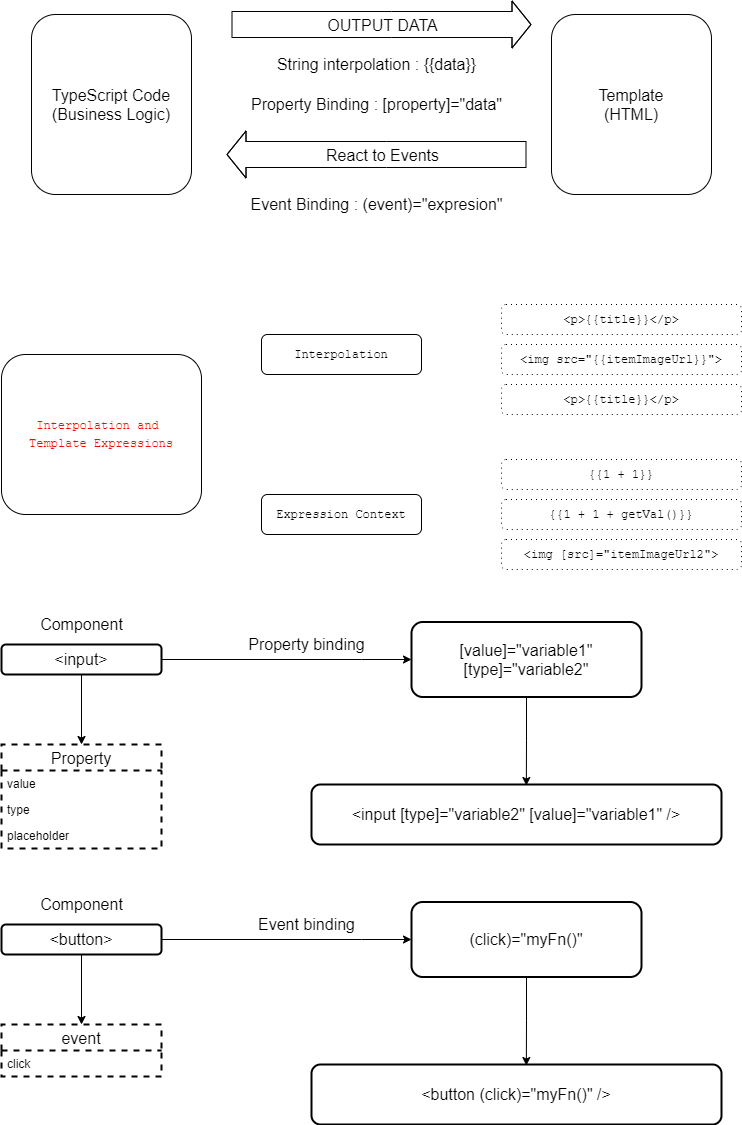

The diagram above was exported from draw.io. Its source (the exported page's mxGraphModel, read from the mxfile embedded in the PNG):
<mxGraphModel dx="1422" dy="794" grid="1" gridSize="10" guides="1" tooltips="1" connect="1" arrows="1" fold="1" page="1" pageScale="1" pageWidth="827" pageHeight="1169" math="0" shadow="0">
  <root>
    <mxCell id="wwx1Z8LHgehrtNr558hv-0" />
    <mxCell id="wwx1Z8LHgehrtNr558hv-1" parent="wwx1Z8LHgehrtNr558hv-0" />
    <mxCell id="92FncDeHBuU6oNb3FqTF-0" value="Property" style="swimlane;fontStyle=0;childLayout=stackLayout;horizontal=1;startSize=26;horizontalStack=0;resizeParent=1;resizeParentMax=0;resizeLast=0;collapsible=1;marginBottom=0;dashed=1;fontSize=16;strokeWidth=2;" parent="wwx1Z8LHgehrtNr558hv-1" vertex="1">
      <mxGeometry x="25" y="770" width="160" height="104" as="geometry">
        <mxRectangle x="340" y="120" width="90" height="26" as="alternateBounds" />
      </mxGeometry>
    </mxCell>
    <mxCell id="92FncDeHBuU6oNb3FqTF-1" value="value" style="text;strokeColor=none;fillColor=none;align=left;verticalAlign=top;spacingLeft=4;spacingRight=4;overflow=hidden;rotatable=0;points=[[0,0.5],[1,0.5]];portConstraint=eastwest;" parent="92FncDeHBuU6oNb3FqTF-0" vertex="1">
      <mxGeometry y="26" width="160" height="26" as="geometry" />
    </mxCell>
    <mxCell id="92FncDeHBuU6oNb3FqTF-2" value="type" style="text;strokeColor=none;fillColor=none;align=left;verticalAlign=top;spacingLeft=4;spacingRight=4;overflow=hidden;rotatable=0;points=[[0,0.5],[1,0.5]];portConstraint=eastwest;" parent="92FncDeHBuU6oNb3FqTF-0" vertex="1">
      <mxGeometry y="52" width="160" height="26" as="geometry" />
    </mxCell>
    <mxCell id="92FncDeHBuU6oNb3FqTF-3" value="placeholder" style="text;strokeColor=none;fillColor=none;align=left;verticalAlign=top;spacingLeft=4;spacingRight=4;overflow=hidden;rotatable=0;points=[[0,0.5],[1,0.5]];portConstraint=eastwest;" parent="92FncDeHBuU6oNb3FqTF-0" vertex="1">
      <mxGeometry y="78" width="160" height="26" as="geometry" />
    </mxCell>
    <mxCell id="92FncDeHBuU6oNb3FqTF-8" style="edgeStyle=orthogonalEdgeStyle;rounded=0;orthogonalLoop=1;jettySize=auto;html=1;exitX=0.5;exitY=1;exitDx=0;exitDy=0;entryX=0.5;entryY=0;entryDx=0;entryDy=0;fontSize=16;" parent="wwx1Z8LHgehrtNr558hv-1" source="92FncDeHBuU6oNb3FqTF-7" target="92FncDeHBuU6oNb3FqTF-0" edge="1">
      <mxGeometry relative="1" as="geometry" />
    </mxCell>
    <mxCell id="92FncDeHBuU6oNb3FqTF-10" value="" style="edgeStyle=orthogonalEdgeStyle;rounded=0;orthogonalLoop=1;jettySize=auto;html=1;fontSize=16;" parent="wwx1Z8LHgehrtNr558hv-1" source="92FncDeHBuU6oNb3FqTF-7" target="92FncDeHBuU6oNb3FqTF-9" edge="1">
      <mxGeometry relative="1" as="geometry">
        <Array as="points">
          <mxPoint x="385" y="685" />
          <mxPoint x="385" y="685" />
        </Array>
      </mxGeometry>
    </mxCell>
    <mxCell id="92FncDeHBuU6oNb3FqTF-7" value="&amp;lt;input&amp;gt;" style="rounded=1;whiteSpace=wrap;html=1;fontSize=16;strokeWidth=2;" parent="wwx1Z8LHgehrtNr558hv-1" vertex="1">
      <mxGeometry x="25" y="670" width="160" height="30" as="geometry" />
    </mxCell>
    <mxCell id="92FncDeHBuU6oNb3FqTF-15" style="edgeStyle=orthogonalEdgeStyle;rounded=0;orthogonalLoop=1;jettySize=auto;html=1;exitX=0.5;exitY=1;exitDx=0;exitDy=0;entryX=0.524;entryY=0.017;entryDx=0;entryDy=0;entryPerimeter=0;fontSize=16;" parent="wwx1Z8LHgehrtNr558hv-1" source="92FncDeHBuU6oNb3FqTF-9" target="92FncDeHBuU6oNb3FqTF-13" edge="1">
      <mxGeometry relative="1" as="geometry" />
    </mxCell>
    <mxCell id="92FncDeHBuU6oNb3FqTF-9" value="[value]=&quot;variable1&quot;&lt;br&gt;[type]=&quot;variable2&quot;" style="whiteSpace=wrap;html=1;rounded=1;fontSize=16;strokeWidth=2;" parent="wwx1Z8LHgehrtNr558hv-1" vertex="1">
      <mxGeometry x="435" y="647.5" width="230" height="75" as="geometry" />
    </mxCell>
    <mxCell id="92FncDeHBuU6oNb3FqTF-11" value="Property binding" style="text;html=1;align=center;verticalAlign=middle;resizable=0;points=[];autosize=1;strokeColor=none;fillColor=none;fontSize=16;" parent="wwx1Z8LHgehrtNr558hv-1" vertex="1">
      <mxGeometry x="265" y="660" width="130" height="20" as="geometry" />
    </mxCell>
    <mxCell id="92FncDeHBuU6oNb3FqTF-12" value="Component" style="text;html=1;align=center;verticalAlign=middle;resizable=0;points=[];autosize=1;strokeColor=none;fillColor=none;fontSize=16;" parent="wwx1Z8LHgehrtNr558hv-1" vertex="1">
      <mxGeometry x="55" y="640" width="100" height="20" as="geometry" />
    </mxCell>
    <mxCell id="92FncDeHBuU6oNb3FqTF-13" value="&amp;lt;input [type]=&quot;variable2&quot; [value]=&quot;variable1&quot; /&amp;gt;" style="whiteSpace=wrap;html=1;rounded=1;fontSize=16;strokeWidth=2;" parent="wwx1Z8LHgehrtNr558hv-1" vertex="1">
      <mxGeometry x="335" y="810" width="410" height="60" as="geometry" />
    </mxCell>
    <mxCell id="tLvYaNXh1tWHgLqsISy6-1" value="&lt;div style=&quot;font-family: &amp;#34;fira code&amp;#34; , &amp;#34;menlo&amp;#34; , &amp;#34;monaco&amp;#34; , &amp;#34;courier new&amp;#34; , monospace , &amp;#34;consolas&amp;#34; , &amp;#34;courier new&amp;#34; , monospace ; line-height: 18px&quot;&gt;&lt;span style=&quot;background-color: rgb(255 , 255 , 255)&quot;&gt;&lt;font color=&quot;#ff0000&quot;&gt;Interpolation&amp;nbsp;and&amp;nbsp;&lt;/font&gt;&lt;/span&gt;&lt;/div&gt;&lt;div style=&quot;font-family: &amp;#34;fira code&amp;#34; , &amp;#34;menlo&amp;#34; , &amp;#34;monaco&amp;#34; , &amp;#34;courier new&amp;#34; , monospace , &amp;#34;consolas&amp;#34; , &amp;#34;courier new&amp;#34; , monospace ; line-height: 18px&quot;&gt;&lt;span style=&quot;background-color: rgb(255 , 255 , 255)&quot;&gt;&lt;font color=&quot;#ff0000&quot;&gt;Template&amp;nbsp;Expressions&lt;/font&gt;&lt;/span&gt;&lt;/div&gt;" style="rounded=1;whiteSpace=wrap;html=1;" parent="wwx1Z8LHgehrtNr558hv-1" vertex="1">
      <mxGeometry x="25" y="380" width="200" height="160" as="geometry" />
    </mxCell>
    <mxCell id="tLvYaNXh1tWHgLqsISy6-2" value="&lt;div style=&quot;font-family: &amp;#34;fira code&amp;#34; , &amp;#34;menlo&amp;#34; , &amp;#34;monaco&amp;#34; , &amp;#34;courier new&amp;#34; , monospace , &amp;#34;consolas&amp;#34; , &amp;#34;courier new&amp;#34; , monospace ; line-height: 18px&quot;&gt;&lt;span style=&quot;background-color: rgb(255 , 255 , 255)&quot;&gt;Interpolation&lt;/span&gt;&lt;/div&gt;" style="rounded=1;whiteSpace=wrap;html=1;" parent="wwx1Z8LHgehrtNr558hv-1" vertex="1">
      <mxGeometry x="285" y="360" width="160" height="40" as="geometry" />
    </mxCell>
    <mxCell id="tLvYaNXh1tWHgLqsISy6-3" value="&lt;div style=&quot;line-height: 18px&quot;&gt;&lt;font face=&quot;fira code, menlo, monaco, courier new, monospace, consolas, courier new, monospace&quot;&gt;Expression Context&lt;/font&gt;&lt;br&gt;&lt;/div&gt;" style="rounded=1;whiteSpace=wrap;html=1;" parent="wwx1Z8LHgehrtNr558hv-1" vertex="1">
      <mxGeometry x="285" y="520" width="160" height="40" as="geometry" />
    </mxCell>
    <mxCell id="tLvYaNXh1tWHgLqsISy6-14" value="&lt;div style=&quot;line-height: 18px&quot;&gt;&lt;font face=&quot;fira code, menlo, monaco, courier new, monospace, consolas, courier new, monospace&quot;&gt;&amp;lt;p&amp;gt;{{title}}&amp;lt;/p&amp;gt;&lt;/font&gt;&lt;br&gt;&lt;/div&gt;" style="rounded=1;whiteSpace=wrap;html=1;dashed=1;dashPattern=1 4;" parent="wwx1Z8LHgehrtNr558hv-1" vertex="1">
      <mxGeometry x="525" y="330" width="240" height="30" as="geometry" />
    </mxCell>
    <mxCell id="tLvYaNXh1tWHgLqsISy6-15" value="&lt;div style=&quot;line-height: 18px&quot;&gt;&lt;font face=&quot;fira code, menlo, monaco, courier new, monospace, consolas, courier new, monospace&quot;&gt;&amp;lt;img src=&quot;{{itemImageUrl}}&quot;&amp;gt;&lt;/font&gt;&lt;br&gt;&lt;/div&gt;" style="rounded=1;whiteSpace=wrap;html=1;dashed=1;dashPattern=1 4;" parent="wwx1Z8LHgehrtNr558hv-1" vertex="1">
      <mxGeometry x="525" y="370" width="240" height="30" as="geometry" />
    </mxCell>
    <mxCell id="tLvYaNXh1tWHgLqsISy6-16" value="&lt;div style=&quot;line-height: 18px&quot;&gt;&lt;font face=&quot;fira code, menlo, monaco, courier new, monospace, consolas, courier new, monospace&quot;&gt;&amp;lt;p&amp;gt;{{title}}&amp;lt;/p&amp;gt;&lt;/font&gt;&lt;br&gt;&lt;/div&gt;" style="rounded=1;whiteSpace=wrap;html=1;dashed=1;dashPattern=1 4;" parent="wwx1Z8LHgehrtNr558hv-1" vertex="1">
      <mxGeometry x="525" y="410" width="240" height="30" as="geometry" />
    </mxCell>
    <mxCell id="tLvYaNXh1tWHgLqsISy6-17" value="&lt;div style=&quot;line-height: 18px&quot;&gt;&lt;font face=&quot;fira code, menlo, monaco, courier new, monospace, consolas, courier new, monospace&quot;&gt;{{1 + 1}}&lt;/font&gt;&lt;br&gt;&lt;/div&gt;" style="rounded=1;whiteSpace=wrap;html=1;dashed=1;dashPattern=1 4;" parent="wwx1Z8LHgehrtNr558hv-1" vertex="1">
      <mxGeometry x="525" y="485" width="240" height="30" as="geometry" />
    </mxCell>
    <mxCell id="tLvYaNXh1tWHgLqsISy6-18" value="&lt;div style=&quot;line-height: 18px&quot;&gt;&lt;font face=&quot;fira code, menlo, monaco, courier new, monospace, consolas, courier new, monospace&quot;&gt;{{1 + 1 + getVal()}}&lt;/font&gt;&lt;br&gt;&lt;/div&gt;" style="rounded=1;whiteSpace=wrap;html=1;dashed=1;dashPattern=1 4;" parent="wwx1Z8LHgehrtNr558hv-1" vertex="1">
      <mxGeometry x="525" y="525" width="240" height="30" as="geometry" />
    </mxCell>
    <mxCell id="tLvYaNXh1tWHgLqsISy6-19" value="&lt;div style=&quot;line-height: 18px&quot;&gt;&lt;font face=&quot;fira code, menlo, monaco, courier new, monospace, consolas, courier new, monospace&quot;&gt;&amp;lt;img [src]=&quot;itemImageUrl2&quot;&amp;gt;&lt;/font&gt;&lt;br&gt;&lt;/div&gt;" style="rounded=1;whiteSpace=wrap;html=1;dashed=1;dashPattern=1 4;" parent="wwx1Z8LHgehrtNr558hv-1" vertex="1">
      <mxGeometry x="525" y="565" width="240" height="30" as="geometry" />
    </mxCell>
    <mxCell id="u3Wq4uG1YRCZPyPvVrjT-0" value="event" style="swimlane;fontStyle=0;childLayout=stackLayout;horizontal=1;startSize=26;horizontalStack=0;resizeParent=1;resizeParentMax=0;resizeLast=0;collapsible=1;marginBottom=0;dashed=1;fontSize=16;strokeWidth=2;" parent="wwx1Z8LHgehrtNr558hv-1" vertex="1">
      <mxGeometry x="25" y="1050" width="160" height="52" as="geometry">
        <mxRectangle x="340" y="120" width="90" height="26" as="alternateBounds" />
      </mxGeometry>
    </mxCell>
    <mxCell id="u3Wq4uG1YRCZPyPvVrjT-1" value="click" style="text;strokeColor=none;fillColor=none;align=left;verticalAlign=top;spacingLeft=4;spacingRight=4;overflow=hidden;rotatable=0;points=[[0,0.5],[1,0.5]];portConstraint=eastwest;" parent="u3Wq4uG1YRCZPyPvVrjT-0" vertex="1">
      <mxGeometry y="26" width="160" height="26" as="geometry" />
    </mxCell>
    <mxCell id="u3Wq4uG1YRCZPyPvVrjT-4" style="edgeStyle=orthogonalEdgeStyle;rounded=0;orthogonalLoop=1;jettySize=auto;html=1;exitX=0.5;exitY=1;exitDx=0;exitDy=0;entryX=0.5;entryY=0;entryDx=0;entryDy=0;fontSize=16;" parent="wwx1Z8LHgehrtNr558hv-1" source="u3Wq4uG1YRCZPyPvVrjT-6" target="u3Wq4uG1YRCZPyPvVrjT-0" edge="1">
      <mxGeometry relative="1" as="geometry" />
    </mxCell>
    <mxCell id="u3Wq4uG1YRCZPyPvVrjT-5" value="" style="edgeStyle=orthogonalEdgeStyle;rounded=0;orthogonalLoop=1;jettySize=auto;html=1;fontSize=16;" parent="wwx1Z8LHgehrtNr558hv-1" source="u3Wq4uG1YRCZPyPvVrjT-6" target="u3Wq4uG1YRCZPyPvVrjT-8" edge="1">
      <mxGeometry relative="1" as="geometry">
        <Array as="points">
          <mxPoint x="385" y="965" />
          <mxPoint x="385" y="965" />
        </Array>
      </mxGeometry>
    </mxCell>
    <mxCell id="u3Wq4uG1YRCZPyPvVrjT-6" value="&amp;lt;button&amp;gt;" style="rounded=1;whiteSpace=wrap;html=1;fontSize=16;strokeWidth=2;" parent="wwx1Z8LHgehrtNr558hv-1" vertex="1">
      <mxGeometry x="25" y="950" width="160" height="30" as="geometry" />
    </mxCell>
    <mxCell id="u3Wq4uG1YRCZPyPvVrjT-7" style="edgeStyle=orthogonalEdgeStyle;rounded=0;orthogonalLoop=1;jettySize=auto;html=1;exitX=0.5;exitY=1;exitDx=0;exitDy=0;entryX=0.524;entryY=0.017;entryDx=0;entryDy=0;entryPerimeter=0;fontSize=16;" parent="wwx1Z8LHgehrtNr558hv-1" source="u3Wq4uG1YRCZPyPvVrjT-8" target="u3Wq4uG1YRCZPyPvVrjT-11" edge="1">
      <mxGeometry relative="1" as="geometry" />
    </mxCell>
    <mxCell id="u3Wq4uG1YRCZPyPvVrjT-8" value="(click)=&quot;myFn()&quot;" style="whiteSpace=wrap;html=1;rounded=1;fontSize=16;strokeWidth=2;" parent="wwx1Z8LHgehrtNr558hv-1" vertex="1">
      <mxGeometry x="435" y="927.5" width="230" height="75" as="geometry" />
    </mxCell>
    <mxCell id="u3Wq4uG1YRCZPyPvVrjT-9" value="Event binding" style="text;html=1;align=center;verticalAlign=middle;resizable=0;points=[];autosize=1;strokeColor=none;fillColor=none;fontSize=16;" parent="wwx1Z8LHgehrtNr558hv-1" vertex="1">
      <mxGeometry x="275" y="940" width="110" height="20" as="geometry" />
    </mxCell>
    <mxCell id="u3Wq4uG1YRCZPyPvVrjT-10" value="Component" style="text;html=1;align=center;verticalAlign=middle;resizable=0;points=[];autosize=1;strokeColor=none;fillColor=none;fontSize=16;" parent="wwx1Z8LHgehrtNr558hv-1" vertex="1">
      <mxGeometry x="55" y="920" width="100" height="20" as="geometry" />
    </mxCell>
    <mxCell id="u3Wq4uG1YRCZPyPvVrjT-11" value="&amp;lt;button (click)=&quot;myFn()&quot; /&amp;gt;" style="whiteSpace=wrap;html=1;rounded=1;fontSize=16;strokeWidth=2;" parent="wwx1Z8LHgehrtNr558hv-1" vertex="1">
      <mxGeometry x="335" y="1090" width="410" height="60" as="geometry" />
    </mxCell>
    <mxCell id="rBDwDAeGBN-z84O5jwOf-0" value="TypeScript Code&lt;br style=&quot;font-size: 16px;&quot;&gt;(Business Logic)" style="rounded=1;whiteSpace=wrap;html=1;fontSize=16;" parent="wwx1Z8LHgehrtNr558hv-1" vertex="1">
      <mxGeometry x="55" y="40" width="160" height="180" as="geometry" />
    </mxCell>
    <mxCell id="rBDwDAeGBN-z84O5jwOf-1" value="Template&lt;br style=&quot;font-size: 16px;&quot;&gt;(HTML)" style="rounded=1;whiteSpace=wrap;html=1;fontSize=16;" parent="wwx1Z8LHgehrtNr558hv-1" vertex="1">
      <mxGeometry x="575" y="40" width="160" height="180" as="geometry" />
    </mxCell>
    <mxCell id="rBDwDAeGBN-z84O5jwOf-2" value="" style="shape=flexArrow;endArrow=classic;html=1;fontSize=16;width=26;" parent="wwx1Z8LHgehrtNr558hv-1" edge="1">
      <mxGeometry width="50" height="50" relative="1" as="geometry">
        <mxPoint x="255" y="50" as="sourcePoint" />
        <mxPoint x="555" y="50" as="targetPoint" />
        <Array as="points">
          <mxPoint x="415" y="50" />
        </Array>
      </mxGeometry>
    </mxCell>
    <mxCell id="rBDwDAeGBN-z84O5jwOf-4" value="OUTPUT DATA" style="edgeLabel;html=1;align=center;verticalAlign=middle;resizable=0;points=[];fontSize=16;" parent="rBDwDAeGBN-z84O5jwOf-2" vertex="1" connectable="0">
      <mxGeometry x="-0.0867" y="6" relative="1" as="geometry">
        <mxPoint x="13" y="6" as="offset" />
      </mxGeometry>
    </mxCell>
    <mxCell id="rBDwDAeGBN-z84O5jwOf-5" value="String interpolation : {{data}}" style="text;html=1;align=center;verticalAlign=middle;resizable=0;points=[];autosize=1;strokeColor=none;fillColor=none;fontSize=16;" parent="wwx1Z8LHgehrtNr558hv-1" vertex="1">
      <mxGeometry x="295" y="80" width="210" height="20" as="geometry" />
    </mxCell>
    <mxCell id="rBDwDAeGBN-z84O5jwOf-6" value="Property Binding : [property]=&quot;data&quot;" style="text;html=1;align=center;verticalAlign=middle;resizable=0;points=[];autosize=1;strokeColor=none;fillColor=none;fontSize=16;" parent="wwx1Z8LHgehrtNr558hv-1" vertex="1">
      <mxGeometry x="265" y="120" width="270" height="20" as="geometry" />
    </mxCell>
    <mxCell id="rBDwDAeGBN-z84O5jwOf-7" value="" style="shape=flexArrow;endArrow=classic;html=1;fontSize=16;width=26;" parent="wwx1Z8LHgehrtNr558hv-1" edge="1">
      <mxGeometry width="50" height="50" relative="1" as="geometry">
        <mxPoint x="550" y="180" as="sourcePoint" />
        <mxPoint x="250" y="180" as="targetPoint" />
        <Array as="points">
          <mxPoint x="410" y="180" />
        </Array>
      </mxGeometry>
    </mxCell>
    <mxCell id="rBDwDAeGBN-z84O5jwOf-9" value="React to Events" style="edgeLabel;html=1;align=center;verticalAlign=middle;resizable=0;points=[];fontSize=16;" parent="rBDwDAeGBN-z84O5jwOf-7" vertex="1" connectable="0">
      <mxGeometry x="0.0867" y="5" relative="1" as="geometry">
        <mxPoint x="18" y="-5" as="offset" />
      </mxGeometry>
    </mxCell>
    <mxCell id="rBDwDAeGBN-z84O5jwOf-10" value="Event Binding : (event)=&quot;expresion&quot;" style="text;html=1;align=center;verticalAlign=middle;resizable=0;points=[];autosize=1;strokeColor=none;fillColor=none;fontSize=16;" parent="wwx1Z8LHgehrtNr558hv-1" vertex="1">
      <mxGeometry x="265" y="220" width="270" height="20" as="geometry" />
    </mxCell>
  </root>
</mxGraphModel>